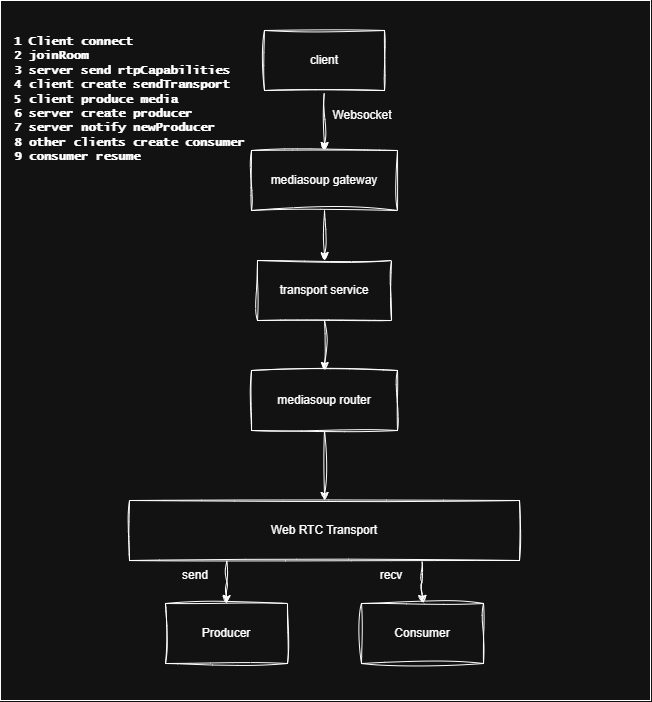

The diagram above was exported from draw.io. Its source (the exported page's mxGraphModel, read from the mxfile embedded in the PNG):
<mxGraphModel dx="1895" dy="958" grid="1" gridSize="10" guides="1" tooltips="1" connect="1" arrows="1" fold="1" page="1" pageScale="1" pageWidth="827" pageHeight="1169" math="0" shadow="0">
  <root>
    <mxCell id="0" />
    <mxCell id="1" parent="0" />
    <mxCell id="j48tWH2UzFSNdNRurMWy-26" parent="1" style="rounded=0;whiteSpace=wrap;html=1;" value="" vertex="1">
      <mxGeometry height="700" width="650" x="90" y="10" as="geometry" />
    </mxCell>
    <mxCell id="j48tWH2UzFSNdNRurMWy-3" edge="1" parent="1" source="j48tWH2UzFSNdNRurMWy-1" style="edgeStyle=orthogonalEdgeStyle;rounded=0;orthogonalLoop=1;jettySize=auto;html=1;exitX=0.5;exitY=1;exitDx=0;exitDy=0;entryX=0.5;entryY=0;entryDx=0;entryDy=0;sketch=1;curveFitting=1;jiggle=2;labelBackgroundColor=none;fontColor=default;" target="j48tWH2UzFSNdNRurMWy-2">
      <mxGeometry relative="1" as="geometry" />
    </mxCell>
    <mxCell id="j48tWH2UzFSNdNRurMWy-1" parent="1" style="rounded=0;whiteSpace=wrap;html=1;sketch=1;curveFitting=1;jiggle=2;labelBackgroundColor=none;" value="client" vertex="1">
      <mxGeometry height="60" width="120" x="354" y="40" as="geometry" />
    </mxCell>
    <mxCell id="j48tWH2UzFSNdNRurMWy-5" edge="1" parent="1" source="j48tWH2UzFSNdNRurMWy-2" style="edgeStyle=orthogonalEdgeStyle;rounded=0;orthogonalLoop=1;jettySize=auto;html=1;exitX=0.5;exitY=1;exitDx=0;exitDy=0;entryX=0.5;entryY=0;entryDx=0;entryDy=0;sketch=1;curveFitting=1;jiggle=2;labelBackgroundColor=none;fontColor=default;" target="j48tWH2UzFSNdNRurMWy-4">
      <mxGeometry relative="1" as="geometry" />
    </mxCell>
    <mxCell id="j48tWH2UzFSNdNRurMWy-2" parent="1" style="rounded=0;whiteSpace=wrap;html=1;sketch=1;curveFitting=1;jiggle=2;labelBackgroundColor=none;" value="mediasoup gateway" vertex="1">
      <mxGeometry height="60" width="146" x="341" y="160" as="geometry" />
    </mxCell>
    <mxCell id="j48tWH2UzFSNdNRurMWy-7" edge="1" parent="1" source="j48tWH2UzFSNdNRurMWy-4" style="edgeStyle=orthogonalEdgeStyle;rounded=0;orthogonalLoop=1;jettySize=auto;html=1;exitX=0.5;exitY=1;exitDx=0;exitDy=0;sketch=1;curveFitting=1;jiggle=2;labelBackgroundColor=none;fontColor=default;" target="j48tWH2UzFSNdNRurMWy-6">
      <mxGeometry relative="1" as="geometry" />
    </mxCell>
    <mxCell id="j48tWH2UzFSNdNRurMWy-4" parent="1" style="rounded=0;whiteSpace=wrap;html=1;sketch=1;curveFitting=1;jiggle=2;labelBackgroundColor=none;" value="transport service" vertex="1">
      <mxGeometry height="60" width="134" x="347" y="270" as="geometry" />
    </mxCell>
    <mxCell id="j48tWH2UzFSNdNRurMWy-15" edge="1" parent="1" source="j48tWH2UzFSNdNRurMWy-6" style="edgeStyle=orthogonalEdgeStyle;rounded=0;orthogonalLoop=1;jettySize=auto;html=1;exitX=0.5;exitY=1;exitDx=0;exitDy=0;entryX=0.5;entryY=0;entryDx=0;entryDy=0;sketch=1;curveFitting=1;jiggle=2;labelBackgroundColor=none;fontColor=default;" target="j48tWH2UzFSNdNRurMWy-17">
      <mxGeometry relative="1" as="geometry" />
    </mxCell>
    <mxCell id="j48tWH2UzFSNdNRurMWy-6" parent="1" style="rounded=0;whiteSpace=wrap;html=1;sketch=1;curveFitting=1;jiggle=2;labelBackgroundColor=none;" value="mediasoup router" vertex="1">
      <mxGeometry height="60" width="146" x="341" y="380" as="geometry" />
    </mxCell>
    <mxCell id="j48tWH2UzFSNdNRurMWy-16" parent="1" style="text;html=1;whiteSpace=wrap;strokeColor=none;fillColor=none;align=center;verticalAlign=middle;rounded=0;sketch=1;curveFitting=1;jiggle=2;labelBackgroundColor=none;" value="Websocket" vertex="1">
      <mxGeometry height="30" width="76" x="414" y="110" as="geometry" />
    </mxCell>
    <mxCell id="j48tWH2UzFSNdNRurMWy-21" edge="1" parent="1" source="j48tWH2UzFSNdNRurMWy-17" style="edgeStyle=orthogonalEdgeStyle;rounded=0;orthogonalLoop=1;jettySize=auto;html=1;exitX=0.25;exitY=1;exitDx=0;exitDy=0;entryX=0.5;entryY=0;entryDx=0;entryDy=0;sketch=1;curveFitting=1;jiggle=2;labelBackgroundColor=none;fontColor=default;" target="j48tWH2UzFSNdNRurMWy-20">
      <mxGeometry relative="1" as="geometry" />
    </mxCell>
    <mxCell id="j48tWH2UzFSNdNRurMWy-23" edge="1" parent="1" source="j48tWH2UzFSNdNRurMWy-17" style="edgeStyle=orthogonalEdgeStyle;rounded=0;orthogonalLoop=1;jettySize=auto;html=1;exitX=0.75;exitY=1;exitDx=0;exitDy=0;sketch=1;curveFitting=1;jiggle=2;labelBackgroundColor=none;fontColor=default;" target="j48tWH2UzFSNdNRurMWy-22">
      <mxGeometry relative="1" as="geometry" />
    </mxCell>
    <mxCell id="j48tWH2UzFSNdNRurMWy-17" parent="1" style="rounded=0;whiteSpace=wrap;html=1;sketch=1;curveFitting=1;jiggle=2;labelBackgroundColor=none;" value="Web RTC Transport" vertex="1">
      <mxGeometry height="60" width="390" x="219" y="510" as="geometry" />
    </mxCell>
    <mxCell id="j48tWH2UzFSNdNRurMWy-19" parent="1" style="text;html=1;whiteSpace=wrap;overflow=hidden;rounded=0;strokeColor=none;labelBackgroundColor=none;align=left;fontSize=6;fontFamily=Lucida Console;textShadow=0;spacing=0;sketch=1;curveFitting=1;jiggle=2;" value="&lt;h1 style=&quot;margin-top: 0px;&quot;&gt;&lt;font&gt;1 Client connect&lt;br&gt;2 joinRoom&lt;br&gt;3 server send rtpCapabilities&lt;br&gt;4 client create sendTransport&lt;br&gt;5 client produce media&lt;br&gt;6 server create producer&lt;br&gt;7 server notify newProducer&lt;br&gt;8 other clients create consumer&lt;br&gt;9 consumer resume&lt;/font&gt;&lt;/h1&gt;" vertex="1">
      <mxGeometry height="140" width="250" x="104" y="40" as="geometry" />
    </mxCell>
    <mxCell id="j48tWH2UzFSNdNRurMWy-20" parent="1" style="rounded=0;whiteSpace=wrap;html=1;sketch=1;curveFitting=1;jiggle=2;labelBackgroundColor=none;" value="Producer" vertex="1">
      <mxGeometry height="60" width="122" x="255" y="613" as="geometry" />
    </mxCell>
    <mxCell id="j48tWH2UzFSNdNRurMWy-22" parent="1" style="rounded=0;whiteSpace=wrap;html=1;sketch=1;curveFitting=1;jiggle=2;labelBackgroundColor=none;" value="Consumer" vertex="1">
      <mxGeometry height="60" width="122" x="451" y="613" as="geometry" />
    </mxCell>
    <mxCell id="j48tWH2UzFSNdNRurMWy-24" parent="1" style="text;html=1;whiteSpace=wrap;strokeColor=none;fillColor=none;align=center;verticalAlign=middle;rounded=0;sketch=1;curveFitting=1;jiggle=2;labelBackgroundColor=none;" value="send" vertex="1">
      <mxGeometry height="30" width="60" x="255" y="570" as="geometry" />
    </mxCell>
    <mxCell id="j48tWH2UzFSNdNRurMWy-25" parent="1" style="text;html=1;whiteSpace=wrap;strokeColor=none;fillColor=none;align=center;verticalAlign=middle;rounded=0;sketch=1;curveFitting=1;jiggle=2;labelBackgroundColor=none;" value="recv" vertex="1">
      <mxGeometry height="30" width="60" x="451" y="570" as="geometry" />
    </mxCell>
  </root>
</mxGraphModel>